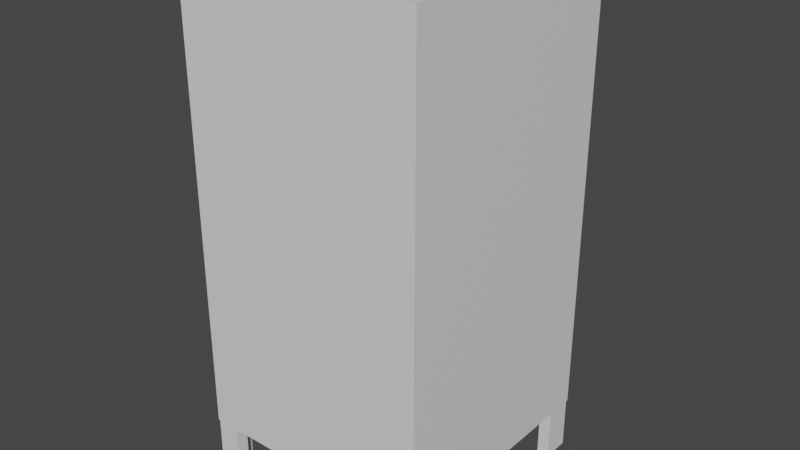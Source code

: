 # Source: toiletstall001.blend  (saved by Blender 3.4.6; exported with 4.5.12 LTS)
import bpy
from mathutils import Matrix  # noqa: F401  (used for matrix-valued properties, if any)

bpy.ops.wm.read_factory_settings(use_empty=True)
scene = bpy.context.scene
scene.name = 'Scene'

# ---- collections
col_collection = bpy.data.collections.new('Collection'); scene.collection.children.link(col_collection)

# ---- materials (node trees are filled in below, after node groups)
mat_material = bpy.data.materials.new('Material')
mat_material.alpha_threshold = 0.0
mat_material.use_transparent_shadow = False
mat_material.roughness = 0.5
mat_material.line_color = (0.0, 0.0, 0.0, 1.0)

# ---- material node trees
mat_material.use_nodes = True; mat_material.node_tree.nodes.clear()
_N = mat_material.node_tree.nodes; _L = mat_material.node_tree.links
n0 = _N.new('ShaderNodeOutputMaterial'); n0.name = 'Material Output'; n0.location = (300, 300)
n1 = _N.new('ShaderNodeBsdfPrincipled'); n1.name = 'Principled BSDF'; n1.location = (10, 300)
n1.distribution = 'GGX'
n1.subsurface_method = 'RANDOM_WALK_SKIN'
n1.inputs[3].default_value = 1.45
n1.inputs[27].default_value = (0.0, 0.0, 0.0, 1.0)
n1.inputs[28].default_value = 1.0
_L.new(n1.outputs[0], n0.inputs[0])
n0.is_active_output = True

# ---- world
world_world = bpy.data.worlds.new('World'); scene.world = world_world
world_world.use_nodes = True; world_world.node_tree.nodes.clear()
_N = world_world.node_tree.nodes; _L = world_world.node_tree.links
n0 = _N.new('ShaderNodeOutputWorld'); n0.name = 'World Output'; n0.location = (300, 300)
n1 = _N.new('ShaderNodeBackground'); n1.name = 'Background'; n1.location = (10, 300)
n1.inputs[0].default_value = (0.05088, 0.05088, 0.05088, 1.0)
_L.new(n1.outputs[0], n0.inputs[0])
n0.is_active_output = True
world_world.color = (0.05088, 0.05088, 0.05088)
world_world.use_sun_shadow = False
world_world.sun_shadow_jitter_overblur = 0.0

# ---- meshes
me_cube = bpy.data.meshes.new('Cube')
me_cube.from_pydata([(0.8814, 0.8814, 1.0), (0.8814, 0.8814, -1.0), (0.8814, -0.8814, 1.0), (0.8814, -0.8814, -1.0), (-0.8814, 0.8814, 1.0), (-0.8814, 0.8814, -1.0), (-0.8814, -0.8814, 1.0), (-0.8814, -0.8814, -1.0), (-1.0, 1.0, -1.0), (-1.0, -1.0, -1.0), (1.0, 1.0, -1.0), (1.0, -1.0, 1.0), (-1.0, -1.0, 1.0), (1.0, 1.0, 1.0), (1.0, -1.0, -1.0), (-1.0, 1.0, 1.0), (0.801, 1.0, -1.0), (-0.801, 1.0, -1.0), (-0.801, 1.0, 1.0), (0.801, 1.0, 1.0), (0.799, 0.8814, -1.0), (-0.799, 0.8814, -1.0), (-0.799, 0.8814, 1.0), (0.799, 0.8814, 1.0), (0.8919, -0.8888, -1.233), (0.8919, -0.8888, -0.9487), (0.9931, -0.9936, -1.233), (0.9931, -0.9936, -0.9487), (0.8919, -0.7659, -0.9487), (0.8919, -0.7659, -1.233), (0.9931, -0.7659, -1.233), (0.9931, -0.7659, -0.9487), (0.8024, -0.8888, -1.233), (0.8024, -0.9936, -1.233), (0.8024, -0.9936, -0.9487), (0.8024, -0.8888, -0.9487), (-0.8919, -0.8888, -1.233), (-0.8919, -0.8888, -0.9487), (-0.9931, -0.9936, -1.233), (-0.9931, -0.9936, -0.9487), (-0.8919, -0.7659, -0.9487), (-0.8919, -0.7659, -1.233), (-0.9931, -0.7659, -1.233), (-0.9931, -0.7659, -0.9487), (-0.8024, -0.8888, -1.233), (-0.8024, -0.9936, -1.233), (-0.8024, -0.9936, -0.9487), (-0.8024, -0.8888, -0.9487), (0.8919, 0.8888, -1.233), (0.8919, 0.8888, -0.9487), (0.9931, 0.9936, -1.233), (0.9931, 0.9936, -0.9487), (0.8919, 0.7659, -0.9487), (0.8919, 0.7659, -1.233), (0.9931, 0.7659, -1.233), (0.9931, 0.7659, -0.9487), (0.8024, 0.8888, -1.233), (0.8024, 0.9936, -1.233), (0.8024, 0.9936, -0.9487), (0.8024, 0.8888, -0.9487), (-0.8919, 0.8888, -1.233), (-0.8919, 0.8888, -0.9487), (-0.9931, 0.9936, -1.233), (-0.9931, 0.9936, -0.9487), (-0.8919, 0.7659, -0.9487), (-0.8919, 0.7659, -1.233), (-0.9931, 0.7659, -1.233), (-0.9931, 0.7659, -0.9487), (-0.8024, 0.8888, -1.233), (-0.8024, 0.9936, -1.233), (-0.8024, 0.9936, -0.9487), (-0.8024, 0.8888, -0.9487)], [], [(0, 1, 3, 2), (14, 11, 12, 9), (9, 12, 15, 8), (21, 22, 4, 5), (10, 13, 11, 14), (16, 19, 13, 10), (5, 7, 9, 8), (21, 5, 8, 17), (2, 6, 12, 11), (0, 2, 11, 13), (7, 3, 14, 9), (6, 4, 15, 12), (23, 0, 13, 19), (3, 1, 10, 14), (2, 3, 7, 6), (5, 4, 6, 7), (4, 22, 18, 15), (1, 20, 16, 10), (8, 15, 18, 17), (1, 0, 23, 20), (18, 22, 21, 17), (19, 16, 20, 23), (25, 24, 32, 35), (26, 30, 31, 27), (27, 34, 33, 26), (29, 28, 31, 30), (24, 25, 28, 29), (33, 34, 35, 32), (37, 47, 44, 36), (38, 39, 43, 42), (39, 38, 45, 46), (41, 42, 43, 40), (36, 41, 40, 37), (45, 44, 47, 46), (49, 59, 56, 48), (50, 51, 55, 54), (51, 50, 57, 58), (53, 54, 55, 52), (48, 53, 52, 49), (57, 56, 59, 58), (61, 60, 68, 71), (62, 66, 67, 63), (63, 70, 69, 62), (65, 64, 67, 66), (60, 61, 64, 65), (69, 70, 71, 68)])
_uv = me_cube.uv_layers.new(name='UVMap')
_uv.uv.foreach_set('vector', [0.6398, 0.5148, 0.3602, 0.5148, 0.3602, 0.7352, 0.6398, 0.7352, 0.375, 0.75, 0.625, 0.75, 0.625, 1.0, 0.375, 1.0, 0.375, 0.0, 0.625, 0.0, 0.625, 0.25, 0.375, 0.25, 0.2133, 0.5148, 0.7867, 0.5148, 0.8602, 0.5148, 0.1398, 0.5148, 0.375, 0.5, 0.625, 0.5, 0.625, 0.75, 0.375, 0.75, 0.375, 0.4167, 0.625, 0.4167, 0.625, 0.5, 0.375, 0.5, 0.1398, 0.5148, 0.1398, 0.7352, 0.125, 0.75, 0.125, 0.5, 0.2133, 0.5148, 0.1398, 0.5148, 0.125, 0.5, 0.2083, 0.5, 0.6398, 0.7352, 0.8602, 0.7352, 0.875, 0.75, 0.625, 0.75, 0.6398, 0.5148, 0.6398, 0.7352, 0.625, 0.75, 0.625, 0.5, 0.1398, 0.7352, 0.3602, 0.7352, 0.375, 0.75, 0.125, 0.75, 0.8602, 0.7352, 0.8602, 0.5148, 0.875, 0.5, 0.875, 0.75, 0.7133, 0.5148, 0.6398, 0.5148, 0.625, 0.5, 0.7083, 0.5, 0.3602, 0.7352, 0.3602, 0.5148, 0.375, 0.5, 0.375, 0.75, 0.6398, 0.7352, 0.3602, 0.7352, 0.1398, 0.7352, 0.8602, 0.7352, 0.1398, 0.5148, 0.8602, 0.5148, 0.8602, 0.7352, 0.1398, 0.7352, 0.8602, 0.5148, 0.7867, 0.5148, 0.7917, 0.5, 0.875, 0.5, 0.3602, 0.5148, 0.2867, 0.5148, 0.2917, 0.5, 0.375, 0.5, 0.375, 0.25, 0.625, 0.25, 0.625, 0.3333, 0.375, 0.3333, 0.3602, 0.5148, 0.6398, 0.5148, 0.7133, 0.5148, 0.2867, 0.5148, 0.625, 0.3333, 0.7867, 0.5148, 0.2133, 0.5148, 0.375, 0.3333, 0.625, 0.4167, 0.375, 0.4167, 0.2867, 0.5148, 0.7133, 0.5148, 0.625, 0.25, 0.375, 0.25, 0.375, 0.25, 0.625, 0.25, 0.375, 0.75, 0.375, 0.5, 0.625, 0.5, 0.625, 0.75, 0.625, 0.75, 0.625, 1.0, 0.375, 1.0, 0.375, 0.75, 0.375, 0.25, 0.625, 0.25, 0.625, 0.5, 0.375, 0.5, 0.375, 0.25, 0.625, 0.25, 0.625, 0.25, 0.375, 0.25, 0.375, 0.0, 0.625, 0.0, 0.625, 0.25, 0.375, 0.25, 0.625, 0.25, 0.625, 0.25, 0.375, 0.25, 0.375, 0.25, 0.375, 0.75, 0.625, 0.75, 0.625, 0.5, 0.375, 0.5, 0.625, 0.75, 0.375, 0.75, 0.375, 1.0, 0.625, 1.0, 0.375, 0.25, 0.375, 0.5, 0.625, 0.5, 0.625, 0.25, 0.375, 0.25, 0.375, 0.25, 0.625, 0.25, 0.625, 0.25, 0.375, 0.0, 0.375, 0.25, 0.625, 0.25, 0.625, 0.0, 0.625, 0.25, 0.625, 0.25, 0.375, 0.25, 0.375, 0.25, 0.375, 0.75, 0.625, 0.75, 0.625, 0.5, 0.375, 0.5, 0.625, 0.75, 0.375, 0.75, 0.375, 1.0, 0.625, 1.0, 0.375, 0.25, 0.375, 0.5, 0.625, 0.5, 0.625, 0.25, 0.375, 0.25, 0.375, 0.25, 0.625, 0.25, 0.625, 0.25, 0.375, 0.0, 0.375, 0.25, 0.625, 0.25, 0.625, 0.0, 0.625, 0.25, 0.375, 0.25, 0.375, 0.25, 0.625, 0.25, 0.375, 0.75, 0.375, 0.5, 0.625, 0.5, 0.625, 0.75, 0.625, 0.75, 0.625, 1.0, 0.375, 1.0, 0.375, 0.75, 0.375, 0.25, 0.625, 0.25, 0.625, 0.5, 0.375, 0.5, 0.375, 0.25, 0.625, 0.25, 0.625, 0.25, 0.375, 0.25, 0.375, 0.0, 0.625, 0.0, 0.625, 0.25, 0.375, 0.25])
me_cube.materials.append(mat_material)
me_cube.use_mirror_vertex_groups = False
me_cube.update()
me_cube_001 = bpy.data.meshes.new('Cube.001')
me_cube_001.from_pydata([(-0.007506, 0.1177, -1.016), (-1.609, 0.1177, -1.016), (-1.609, 0.1177, 0.9844), (-0.007506, 0.1177, 0.9844), (-0.00948, -0.0008867, -1.016), (-1.608, -0.0008867, -1.016), (-1.608, -0.0008867, 0.9844), (-0.00948, -0.0008867, 0.9844)], [], [(6, 7, 3, 2), (4, 5, 1, 0), (1, 2, 3, 0), (4, 7, 6, 5), (2, 1, 5, 6), (3, 7, 4, 0)])
_uv = me_cube_001.uv_layers.new(name='UVMap')
_uv.uv.foreach_set('vector', [0.7867, 0.5148, 0.7133, 0.5148, 0.7083, 0.5, 0.7917, 0.5, 0.2867, 0.5148, 0.2133, 0.5148, 0.2083, 0.5, 0.2917, 0.5, 0.375, 0.3333, 0.625, 0.3333, 0.625, 0.4167, 0.375, 0.4167, 0.2867, 0.5148, 0.7133, 0.5148, 0.7867, 0.5148, 0.2133, 0.5148, 0.625, 0.3333, 0.375, 0.3333, 0.2133, 0.5148, 0.7867, 0.5148, 0.625, 0.4167, 0.7133, 0.5148, 0.2867, 0.5148, 0.375, 0.4167])
me_cube_001.materials.append(mat_material)
me_cube_001.use_mirror_vertex_groups = False
me_cube_001.update()

# ---- objects
ob_stall = bpy.data.objects.new('stall', me_cube)
ob_stall_door = bpy.data.objects.new('stall_door', me_cube_001)

# ---- transforms, parenting, visibility, modifiers, constraints
ob_stall.location = (0.0, 0.0, 4.199)
ob_stall.scale = (2.161, 2.161, 4.049)
ob_stall.lock_rotations_4d = False
ob_stall.empty_display_type = 'ARROWS'
ob_stall.lineart.crease_threshold = 0.0
ob_stall_door.location = (1.895, 2.161, 4.262)
ob_stall_door.scale = (2.344, 2.161, 4.049)
ob_stall_door.lock_rotations_4d = False
ob_stall_door.empty_display_type = 'ARROWS'
ob_stall_door.lineart.crease_threshold = 0.0

# ---- collection membership
col_collection.objects.link(ob_stall)
col_collection.objects.link(ob_stall_door)

# ---- scene / render settings (as saved in the file)
scene.frame_start = 1; scene.frame_end = 250; scene.frame_set(1)
scene.render.engine = 'BLENDER_EEVEE_NEXT'
scene.cycles.sampling_pattern = 'TABULATED_SOBOL'
scene.cycles.use_light_tree = False
scene.view_settings.view_transform = 'Filmic'
bpy.context.view_layer.update()

# ---- added for rendering (the .blend has no active camera and no usable light): camera, sun
cam_auto = bpy.data.cameras.new('AutoCamera')
cam_auto.lens = 50.0
cam_auto.sensor_width = 36.0
cam_auto.clip_end = 1000.0
ob_auto_camera = bpy.data.objects.new('AutoCamera', cam_auto)
scene.collection.objects.link(ob_auto_camera)
ob_auto_camera.location = (10.192, -12.1032, 11.8809)
ob_auto_camera.rotation_euler = (1.09748, -7.21219e-08, 0.694738)
scene.camera = ob_auto_camera
light_auto_sun = bpy.data.lights.new('AutoSun', 'SUN')
light_auto_sun.energy = 3.0
light_auto_sun.angle = 0.0523599
ob_auto_sun = bpy.data.objects.new('AutoSun', light_auto_sun)
scene.collection.objects.link(ob_auto_sun)
ob_auto_sun.rotation_euler = (0.872665, 0.174533, 0.523599)
bpy.context.view_layer.update()
